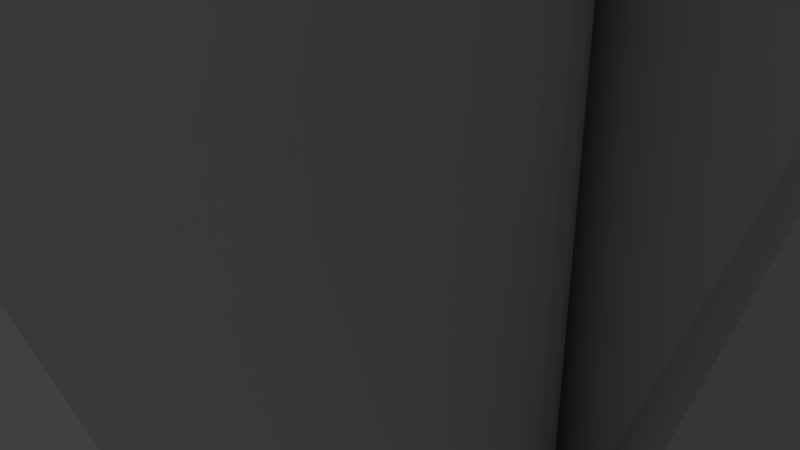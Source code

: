 # Source: drone_fixed_blend.blend  (saved by Blender 2.68.0; exported with 4.5.12 LTS)
import bpy
from mathutils import Matrix  # noqa: F401  (used for matrix-valued properties, if any)

bpy.ops.wm.read_factory_settings(use_empty=True)
scene = bpy.context.scene
scene.name = 'Scene'

# ---- collections
col_collection_1 = bpy.data.collections.new('Collection 1'); scene.collection.children.link(col_collection_1)

# ---- world
world_world = bpy.data.worlds.new('World'); scene.world = world_world
world_world.color = (0.05088, 0.05088, 0.05088)
world_world.use_sun_shadow = False
world_world.sun_shadow_jitter_overblur = 0.0
world_world.cycles.sampling_method = 'MANUAL'
world_world.cycles.sample_map_resolution = 256

# ---- cameras
cam_camera = bpy.data.cameras.new('Camera')
cam_camera.clip_end = 100.0
cam_camera.lens = 35.0
cam_camera.sensor_width = 32.0
cam_camera.sensor_height = 18.0
cam_camera.ortho_scale = 7.314
cam_camera.dof.focus_distance = 0.0
cam_camera.dof.aperture_fstop = 128.0

# ---- lights
light_lamp = bpy.data.lights.new('Lamp', 'POINT')
light_lamp.transmission_factor = 0.0
light_lamp.cutoff_distance = 30.0
light_lamp.energy = 100.0
light_lamp.shadow_buffer_clip_start = 1.001
light_lamp.shadow_soft_size = 0.1
light_lamp.shadow_maximum_resolution = 0.006
light_lamp.use_absolute_resolution = True
light_lamp.cycles.use_multiple_importance_sampling = False

# ---- meshes
me_cube_004 = bpy.data.meshes.new('Cube.004')
me_cube_004.from_pydata([(-3.089, 0.9588, -5.02), (-1.262e-06, 4.048, -5.145), (3.089, 0.9588, -5.02), (-28.07, -6.248, 9.541), (-1.262e-06, 4.048, 19.09), (28.07, -6.248, 9.541), (6.758, 0.2603, 7.709), (1.544, 2.503, -5.02), (-6.758, -0.2603, 7.709), (-1.544, 2.503, -5.02), (-3.085, -0.09893, -4.985), (0.003696, 2.99, -4.985), (3.092, -0.09893, -4.985), (0.003696, 2.99, 16.74), (6.762, -0.7975, 7.563), (1.922, 1.903, -4.989), (-6.754, -1.318, 7.563), (-1.922, 1.903, -4.989)], [], [(1, 9, 8), (7, 6, 2), (1, 8, 4), (8, 9, 0), (16, 17, 11, 13), (13, 11, 15, 14), (6, 14, 5), (5, 12, 2), (14, 15, 12), (17, 9, 1), (17, 1, 11), (4, 16, 13), (8, 16, 4), (9, 17, 0), (0, 17, 10), (16, 3, 10), (3, 16, 8), (0, 10, 3), (17, 16, 10), (3, 8, 0), (2, 6, 5), (5, 14, 12), (14, 4, 13), (14, 6, 4), (6, 1, 4), (6, 7, 1), (15, 2, 12), (15, 7, 2), (7, 15, 1), (1, 15, 11)])
me_cube_004.use_remesh_preserve_volume = False
me_cube_004.use_remesh_preserve_attributes = False
me_cube_004.use_mirror_vertex_groups = False
me_cube_004.update()
me_cube_003 = bpy.data.meshes.new('Cube.003')
me_cube_003.from_pydata([(-4.568, 2.752, -12.73), (2.752, 4.568, -12.73), (4.568, -2.752, -12.73), (-2.752, -4.568, -12.73), (-2.38, 1.434, -6.492), (1.434, 2.38, -6.492), (2.38, -1.434, -6.492), (-1.434, -2.38, -6.492), (-6.396, 3.853, -14.62), (3.853, 6.396, -14.62), (6.396, -3.853, -14.62), (-3.853, -6.396, -14.62), (-4.233, 2.55, -5.244), (2.55, 4.233, -5.244), (4.233, -2.55, -5.244), (-2.55, -4.233, -5.244), (0.501, -2.019, -7.532), (0.7569, -3.05, -11.16), (0.7013, -2.826, -6.7), (1.06, -4.27, -12.42), (2.019, 0.501, -7.532), (3.05, 0.7569, -11.16), (2.826, 0.7013, -6.7), (4.27, 1.06, -12.42), (-0.501, 2.019, -7.532), (-0.7013, 2.826, -6.7), (-1.06, 4.27, -12.42), (-0.7569, 3.05, -11.16), (-2.019, -0.501, -7.532), (-3.05, -0.7569, -11.16), (-2.826, -0.7013, -6.7), (-4.27, -1.06, -12.42)], [], [(28, 7, 3), (2, 17, 16), (18, 19, 14), (23, 14, 10), (22, 14, 23), (17, 3, 16), (21, 23, 10, 2), (27, 26, 9, 1), (29, 31, 8, 0), (17, 19, 11, 3), (22, 20, 14), (5, 20, 13), (24, 5, 13), (24, 13, 25), (30, 31, 15), (2, 10, 19, 17), (24, 25, 12), (10, 14, 19), (1, 9, 23, 21), (4, 24, 12), (6, 2, 16), (3, 7, 16), (0, 8, 26, 27), (28, 4, 12), (28, 3, 29), (23, 9, 13), (3, 11, 31, 29), (12, 30, 28), (22, 23, 13), (15, 31, 11), (15, 11, 19), (18, 15, 19), (13, 9, 26), (25, 13, 26), (26, 12, 25), (26, 8, 12), (12, 8, 31), (30, 12, 31), (20, 2, 6), (20, 21, 2), (21, 20, 1), (1, 20, 5), (24, 1, 5), (24, 27, 1), (27, 24, 0), (0, 24, 4), (28, 0, 4), (28, 29, 0), (20, 6, 14), (14, 6, 16), (18, 14, 16), (16, 15, 18), (16, 7, 15), (15, 7, 28), (30, 15, 28), (22, 13, 20)])
me_cube_003.use_remesh_preserve_volume = False
me_cube_003.use_remesh_preserve_attributes = False
me_cube_003.use_mirror_vertex_groups = False
me_cube_003.update()
me_cylinder_001 = bpy.data.meshes.new('Cylinder.001')
me_cylinder_001.from_pydata([(5.54e-08, 1.931, -7.666), (0.0, 2.5, 11.17), (0.3766, 1.893, -7.666), (0.4877, 2.452, 11.17), (0.7388, 1.784, -7.666), (0.9567, 2.31, 11.17), (1.073, 1.605, -7.666), (1.389, 2.079, 11.17), (1.365, 1.365, -7.666), (1.768, 1.768, 11.17), (1.605, 1.073, -7.666), (2.079, 1.389, 11.17), (1.784, 0.7388, -7.666), (2.31, 0.9567, 11.17), (1.893, 0.3766, -7.666), (2.452, 0.4877, 11.17), (1.931, 3.178e-07, -7.666), (2.5, 1.887e-07, 11.17), (1.893, -0.3766, -7.666), (2.452, -0.4321, 11.17), (1.784, -0.7388, -7.666), (2.31, -0.6106, 11.17), (1.605, -1.073, -7.666), (2.079, -0.7751, 11.17), (1.365, -1.365, -7.666), (1.768, -0.9193, 11.17), (1.073, -1.605, -7.666), (1.389, -1.038, 11.17), (0.7388, -1.784, -7.666), (0.9567, -1.126, 11.17), (0.3766, -1.893, -7.666), (0.4877, -1.18, 11.17), (-5.737e-07, -1.931, -7.666), (-8.146e-07, -1.198, 11.17), (-0.3766, -1.893, -7.666), (-0.4877, -1.18, 11.17), (-0.7388, -1.784, -7.666), (-0.9567, -1.126, 11.17), (-1.073, -1.605, -7.666), (-1.389, -1.038, 11.17), (-1.365, -1.365, -7.666), (-1.768, -0.9193, 11.17), (-1.605, -1.073, -7.666), (-2.079, -0.7751, 11.17), (-1.784, -0.7388, -7.666), (-2.31, -0.6106, 11.17), (-1.893, -0.3766, -7.666), (-2.452, -0.4321, 11.17), (-1.931, 2.036e-06, -7.666), (-2.5, 2.414e-06, 11.17), (-1.893, 0.3766, -7.666), (-2.452, 0.4877, 11.17), (-1.784, 0.7388, -7.666), (-2.31, 0.9567, 11.17), (-1.605, 1.073, -7.666), (-2.079, 1.389, 11.17), (-1.365, 1.365, -7.666), (-1.768, 1.768, 11.17), (-1.073, 1.605, -7.666), (-1.389, 2.079, 11.17), (-0.7388, 1.784, -7.666), (-0.9567, 2.31, 11.17), (-0.3766, 1.893, -7.666), (-0.4877, 2.452, 11.17), (0.1883, 1.912, -7.666), (0.2439, 2.476, 11.17), (0.0, 2.5, 0.0), (0.4877, 2.452, 0.0), (0.5577, 1.839, -7.666), (0.7222, 2.381, 11.17), (0.9567, 2.31, 0.0), (0.9057, 1.694, -7.666), (1.173, 2.194, 11.17), (1.389, 2.079, 0.0), (1.219, 1.485, -7.666), (1.578, 1.923, 11.17), (1.768, 1.768, 0.0), (1.485, 1.219, -7.666), (1.923, 1.578, 11.17), (2.079, 1.389, 0.0), (1.694, 0.9057, -7.666), (2.194, 1.173, 11.17), (2.31, 0.9567, 0.0), (1.839, 0.5577, -7.666), (2.381, 0.7222, 11.17), (2.452, 0.4877, 0.0), (1.912, 0.1883, -7.666), (2.476, 0.2439, 11.17), (2.5, 1.887e-07, 0.0), (1.912, -0.1883, -7.666), (2.476, -0.3393, 11.17), (2.452, -3.126, 3.317), (1.839, -0.5577, -7.666), (2.381, -0.5214, 11.17), (2.31, -3.595, 3.317), (1.694, -0.9057, -7.666), (2.194, -0.6929, 11.17), (2.079, -4.027, 3.317), (1.485, -1.219, -7.666), (1.923, -0.8472, 11.17), (1.768, -4.406, 3.317), (1.219, -1.485, -7.666), (1.578, -0.9785, 11.17), (1.389, -4.717, 3.317), (0.9057, -1.694, -7.666), (1.173, -1.082, 11.17), (0.9567, -4.948, 3.317), (0.5577, -1.839, -7.666), (0.7222, -1.153, 11.17), (0.4877, -5.09, 3.317), (0.1883, -1.912, -7.666), (0.2439, -1.189, 11.17), (-8.146e-07, -5.138, 3.317), (-0.1883, -1.912, -7.666), (-0.2439, -1.189, 11.17), (-0.4877, -5.09, 3.317), (-0.5577, -1.839, -7.666), (-0.7222, -1.153, 11.17), (-0.9567, -4.948, 3.317), (-0.9057, -1.694, -7.666), (-1.173, -1.082, 11.17), (-1.389, -4.717, 3.317), (-1.219, -1.485, -7.666), (-1.578, -0.9785, 11.17), (-1.768, -4.406, 3.317), (-1.485, -1.219, -7.666), (-1.923, -0.8472, 11.17), (-2.079, -4.027, 3.317), (-1.694, -0.9057, -7.666), (-2.194, -0.6929, 11.17), (-2.31, -3.595, 3.317), (-1.839, -0.5577, -7.666), (-2.381, -0.5214, 11.17), (-2.452, -3.126, 3.317), (-1.912, -0.1883, -7.666), (-2.476, -0.3393, 11.17), (-2.5, 2.414e-06, 0.0), (-1.912, 0.1883, -7.666), (-2.476, 0.2439, 11.17), (-2.452, 0.4877, 0.0), (-1.839, 0.5577, -7.666), (-2.381, 0.7222, 11.17), (-2.31, 0.9567, 0.0), (-1.694, 0.9057, -7.666), (-2.194, 1.173, 11.17), (-2.079, 1.389, 0.0), (-1.485, 1.219, -7.666), (-1.923, 1.578, 11.17), (-1.768, 1.768, 0.0), (-1.219, 1.485, -7.666), (-1.578, 1.923, 11.17), (-1.389, 2.079, 0.0), (-0.9057, 1.694, -7.666), (-1.173, 2.194, 11.17), (-0.9567, 2.31, 0.0), (-0.5577, 1.839, -7.666), (-0.7222, 2.381, 11.17), (-0.4877, 2.452, 0.0), (-0.1883, 1.912, -7.666), (-0.2439, 2.476, 11.17), (0.2439, 2.476, 0.0), (0.7222, 2.381, 0.0), (1.173, 2.194, 0.0), (1.578, 1.923, 0.0), (1.923, 1.578, 0.0), (2.194, 1.173, 0.0), (2.381, 0.7222, 0.0), (2.476, 0.2439, 0.0), (2.476, -2.882, 3.317), (2.381, -3.36, 3.317), (2.194, -3.811, 3.317), (1.923, -4.216, 3.317), (1.578, -4.561, 3.317), (1.173, -4.832, 3.317), (0.7222, -5.019, 3.317), (0.2439, -5.114, 3.317), (-0.2439, -5.114, 3.317), (-0.7222, -5.019, 3.317), (-1.173, -4.832, 3.317), (-1.578, -4.561, 3.317), (-1.923, -4.216, 3.317), (-2.194, -3.811, 3.317), (-2.381, -3.36, 3.317), (-2.476, -2.882, 3.317), (-2.476, 0.2439, 0.0), (-2.381, 0.7222, 0.0), (-2.194, 1.173, 0.0), (-1.923, 1.578, 0.0), (-1.578, 1.923, 0.0), (-1.173, 2.194, 0.0), (-0.2439, 2.476, 0.0), (-0.7222, 2.381, 0.0), (2.452, -3.126, 3.317), (2.31, -3.595, 3.317), (2.079, -4.027, 3.317), (1.768, -4.406, 3.317), (1.389, -4.717, 3.317), (0.9567, -4.948, 3.317), (0.4877, -5.09, 3.317), (-8.146e-07, -5.138, 3.317), (-0.4877, -5.09, 3.317), (-0.9567, -4.948, 3.317), (-1.389, -4.717, 3.317), (-1.768, -4.406, 3.317), (-2.079, -4.027, 3.317), (-2.31, -3.595, 3.317), (-2.452, -3.126, 3.317), (2.476, -2.882, 3.317), (2.381, -3.36, 3.317), (2.194, -3.811, 3.317), (1.923, -4.216, 3.317), (1.578, -4.561, 3.317), (1.173, -4.832, 3.317), (0.7222, -5.019, 3.317), (0.2439, -5.114, 3.317), (-0.2439, -5.114, 3.317), (-0.7222, -5.019, 3.317), (-1.173, -4.832, 3.317), (-1.578, -4.561, 3.317), (-1.923, -4.216, 3.317), (-2.194, -3.811, 3.317), (-2.381, -3.36, 3.317), (-2.476, -2.882, 3.317), (0.4877, 2.452, -5.79), (0.9567, 2.31, -5.79), (1.389, 2.079, -5.79), (1.768, 1.768, -5.79), (2.079, 1.389, -5.79), (2.31, 0.9567, -5.79), (2.452, 0.4877, -5.79), (2.5, 1.887e-07, -5.79), (2.465, -0.5856, -5.347), (2.323, -1.055, -5.347), (2.092, -1.487, -5.347), (1.781, -1.866, -5.347), (1.402, -2.177, -5.347), (0.9699, -2.408, -5.347), (0.5009, -2.55, -5.347), (0.01321, -2.598, -5.347), (-0.4745, -2.55, -5.347), (-0.9435, -2.408, -5.347), (-1.376, -2.177, -5.347), (-1.755, -1.866, -5.347), (-2.065, -1.487, -5.347), (-2.296, -1.055, -5.347), (-2.439, -0.5856, -5.347), (-2.5, 2.414e-06, -5.79), (-2.452, 0.4877, -5.79), (-2.31, 0.9567, -5.79), (-2.079, 1.389, -5.79), (-1.768, 1.768, -5.79), (-1.389, 2.079, -5.79), (-0.9567, 2.31, -5.79), (-0.4877, 2.452, -5.79), (0.0, 2.5, -5.79), (0.2439, 2.476, -5.79), (0.7222, 2.381, -5.79), (1.173, 2.194, -5.79), (1.578, 1.923, -5.79), (1.923, 1.578, -5.79), (2.194, 1.173, -5.79), (2.381, 0.7222, -5.79), (2.476, 0.2439, -5.79), (2.489, -0.3417, -5.347), (2.394, -0.82, -5.347), (2.207, -1.271, -5.347), (1.936, -1.676, -5.347), (1.592, -2.021, -5.347), (1.186, -2.292, -5.347), (0.7354, -2.479, -5.347), (0.2571, -2.574, -5.347), (-0.2307, -2.574, -5.347), (-0.709, -2.479, -5.347), (-1.16, -2.292, -5.347), (-1.565, -2.021, -5.347), (-1.91, -1.676, -5.347), (-2.181, -1.271, -5.347), (-2.368, -0.82, -5.347), (-2.463, -0.3417, -5.347), (-2.476, 0.2439, -5.79), (-2.381, 0.7222, -5.79), (-2.194, 1.173, -5.79), (-1.923, 1.578, -5.79), (-1.578, 1.923, -5.79), (-1.173, 2.194, -5.79), (-0.2439, 2.476, -5.79), (-0.7222, 2.381, -5.79), (-5.736e-07, 7.544e-07, -10.89), (0.3658, 2.464, 0.0), (0.1219, 2.488, 0.0), (0.8395, 2.345, 0.0), (0.605, 2.416, 0.0), (1.281, 2.136, 0.0), (1.065, 2.252, 0.0), (1.673, 1.845, 0.0), (1.484, 2.001, 0.0), (2.001, 1.484, 0.0), (1.845, 1.673, 0.0), (2.252, 1.065, 0.0), (2.136, 1.281, 0.0), (2.416, 0.605, 0.0), (2.345, 0.8395, 0.0), (2.488, 0.1219, 0.0), (2.464, 0.3658, 0.0), (-2.464, 0.3658, 0.0), (-2.488, 0.1219, 0.0), (-2.345, 0.8395, 0.0), (-2.416, 0.605, 0.0), (-2.136, 1.281, 0.0), (-2.252, 1.065, 0.0), (-1.845, 1.673, 0.0), (-2.001, 1.484, 0.0), (-1.484, 2.001, 0.0), (-1.673, 1.845, 0.0), (-1.065, 2.252, 0.0), (-1.281, 2.136, 0.0), (-0.1219, 2.488, 0.0), (-0.3658, 2.464, 0.0), (-0.605, 2.416, 0.0), (-0.8395, 2.345, 0.0), (0.4877, 2.452, -3.962), (0.9567, 2.31, -3.962), (1.389, 2.079, -3.962), (1.768, 1.768, -3.962), (2.079, 1.389, -3.962), (2.31, 0.9567, -3.962), (2.452, 0.4877, -3.962), (2.5, 1.887e-07, -3.962), (-2.5, 2.414e-06, -3.962), (-2.452, 0.4877, -3.962), (-2.31, 0.9567, -3.962), (-2.079, 1.389, -3.962), (-1.768, 1.768, -3.962), (-1.389, 2.079, -3.962), (-0.9567, 2.31, -3.962), (-0.4877, 2.452, -3.962), (0.0, 2.5, -3.962), (0.2439, 2.476, -3.962), (0.7222, 2.381, -3.962), (1.173, 2.194, -3.962), (1.578, 1.923, -3.962), (1.923, 1.578, -3.962), (2.194, 1.173, -3.962), (2.381, 0.7222, -3.962), (2.476, 0.2439, -3.962), (-2.476, 0.2439, -3.962), (-2.381, 0.7222, -3.962), (-2.194, 1.173, -3.962), (-1.923, 1.578, -3.962), (-1.578, 1.923, -3.962), (-1.173, 2.194, -3.962), (-0.2439, 2.476, -3.962), (-0.7222, 2.381, -3.962), (0.3658, 2.464, -5.79), (0.1219, 2.488, -5.79), (0.8395, 2.345, -5.79), (0.605, 2.416, -5.79), (1.281, 2.136, -5.79), (1.065, 2.252, -5.79), (1.673, 1.845, -5.79), (1.484, 2.001, -5.79), (2.001, 1.484, -5.79), (1.845, 1.673, -5.79), (2.252, 1.065, -5.79), (2.136, 1.281, -5.79), (2.416, 0.605, -5.79), (2.345, 0.8395, -5.79), (2.488, 0.1219, -5.79), (2.464, 0.3658, -5.79), (-2.464, 0.3658, -5.79), (-2.488, 0.1219, -5.79), (-2.345, 0.8395, -5.79), (-2.416, 0.605, -5.79), (-2.136, 1.281, -5.79), (-2.252, 1.065, -5.79), (-1.845, 1.673, -5.79), (-2.001, 1.484, -5.79), (-1.484, 2.001, -5.79), (-1.673, 1.845, -5.79), (-1.065, 2.252, -5.79), (-1.281, 2.136, -5.79), (-0.1219, 2.488, -5.79), (-0.3658, 2.464, -5.79), (-0.605, 2.416, -5.79), (-0.8395, 2.345, -5.79), (0.3658, 2.464, -3.962), (0.1219, 2.488, -3.962), (0.8395, 2.345, -3.962), (0.605, 2.416, -3.962), (1.281, 2.136, -3.962), (1.065, 2.252, -3.962), (1.673, 1.845, -3.962), (1.484, 2.001, -3.962), (2.001, 1.484, -3.962), (1.845, 1.673, -3.962), (2.252, 1.065, -3.962), (2.136, 1.281, -3.962), (2.416, 0.605, -3.962), (2.345, 0.8395, -3.962), (2.488, 0.1219, -3.962), (2.464, 0.3658, -3.962), (-2.464, 0.3658, -3.962), (-2.488, 0.1219, -3.962), (-2.345, 0.8395, -3.962), (-2.416, 0.605, -3.962), (-2.136, 1.281, -3.962), (-2.252, 1.065, -3.962), (-1.845, 1.673, -3.962), (-2.001, 1.484, -3.962), (-1.484, 2.001, -3.962), (-1.673, 1.845, -3.962), (-1.065, 2.252, -3.962), (-1.281, 2.136, -3.962), (-0.1219, 2.488, -3.962), (-0.3658, 2.464, -3.962), (-0.605, 2.416, -3.962), (-0.8395, 2.345, -3.962), (2.829e-07, 0.3719, 12.17)], [], [(160, 65, 3, 67, 288), (161, 69, 5, 70, 290), (162, 72, 7, 73, 292), (163, 75, 9, 76, 294), (164, 78, 11, 79, 296), (165, 81, 13, 82, 298), (166, 84, 15, 85, 300), (167, 87, 17, 88, 302), (168, 90, 19, 91), (169, 93, 21, 94), (170, 96, 23, 97), (171, 99, 25, 100), (172, 102, 27, 103), (173, 105, 29, 106), (174, 108, 31, 109), (175, 111, 33, 112), (176, 114, 35, 115), (177, 117, 37, 118), (178, 120, 39, 121), (179, 123, 41, 124), (180, 126, 43, 127), (181, 129, 45, 130), (182, 132, 47, 133), (183, 135, 49, 136), (184, 138, 51, 139, 304), (185, 141, 53, 142, 306), (186, 144, 55, 145, 308), (187, 147, 57, 148, 310), (188, 150, 59, 151, 312), (189, 153, 61, 154, 314), (190, 159, 1, 66, 316), (191, 156, 63, 157, 318), (385, 288, 67, 320), (386, 289, 160, 337), (66, 1, 65, 160, 289), (387, 290, 70, 321), (388, 291, 161, 338), (67, 3, 69, 161, 291), (389, 292, 73, 322), (390, 293, 162, 339), (70, 5, 72, 162, 293), (391, 294, 76, 323), (392, 295, 163, 340), (73, 7, 75, 163, 295), (393, 296, 79, 324), (394, 297, 164, 341), (76, 9, 78, 164, 297), (395, 298, 82, 325), (396, 299, 165, 342), (79, 11, 81, 165, 299), (397, 300, 85, 326), (398, 301, 166, 343), (82, 13, 84, 166, 301), (399, 302, 88, 327), (400, 303, 167, 344), (85, 15, 87, 167, 303), (263, 168, 91, 231), (230, 327, 88, 168, 263), (88, 17, 90, 168), (264, 169, 94, 232), (231, 91, 169, 264), (91, 19, 93, 169), (265, 170, 97, 233), (232, 94, 170, 265), (94, 21, 96, 170), (266, 171, 100, 234), (233, 97, 171, 266), (97, 23, 99, 171), (267, 172, 103, 235), (234, 100, 172, 267), (100, 25, 102, 172), (268, 173, 106, 236), (235, 103, 173, 268), (103, 27, 105, 173), (269, 174, 109, 237), (236, 106, 174, 269), (106, 29, 108, 174), (270, 175, 112, 238), (237, 109, 175, 270), (109, 31, 111, 175), (271, 176, 115, 239), (238, 112, 176, 271), (112, 33, 114, 176), (272, 177, 118, 240), (239, 115, 177, 272), (115, 35, 117, 177), (273, 178, 121, 241), (240, 118, 178, 273), (118, 37, 120, 178), (274, 179, 124, 242), (241, 121, 179, 274), (121, 39, 123, 179), (275, 180, 127, 243), (242, 124, 180, 275), (124, 41, 126, 180), (276, 181, 130, 244), (243, 127, 181, 276), (127, 43, 129, 181), (277, 182, 133, 245), (244, 130, 182, 277), (130, 45, 132, 182), (278, 183, 136, 328, 246), (245, 133, 183, 278), (133, 47, 135, 183), (401, 304, 139, 329), (402, 305, 184, 345), (136, 49, 138, 184, 305), (403, 306, 142, 330), (404, 307, 185, 346), (139, 51, 141, 185, 307), (405, 308, 145, 331), (406, 309, 186, 347), (142, 53, 144, 186, 309), (407, 310, 148, 332), (408, 311, 187, 348), (145, 55, 147, 187, 311), (409, 312, 151, 333), (410, 313, 188, 349), (148, 57, 150, 188, 313), (411, 314, 154, 334), (412, 315, 189, 350), (151, 59, 153, 189, 315), (413, 316, 66, 336), (414, 317, 190, 351), (157, 63, 159, 190, 317), (415, 318, 157, 335), (416, 319, 191, 352), (154, 61, 156, 191, 319), (115, 177, 216, 200), (175, 112, 199, 214), (106, 174, 213, 197), (130, 182, 221, 205), (172, 103, 196, 211), (180, 127, 204, 219), (97, 171, 210, 194), (121, 179, 218, 202), (169, 94, 193, 208), (177, 118, 201, 216), (112, 176, 215, 199), (174, 109, 198, 213), (182, 133, 206, 221), (103, 173, 212, 196), (127, 181, 220, 204), (171, 100, 195, 210), (179, 124, 203, 218), (94, 170, 209, 193), (118, 178, 217, 201), (168, 91, 192, 207), (176, 115, 200, 215), (109, 175, 214, 198), (133, 183, 222, 206), (173, 106, 197, 212), (181, 130, 205, 220), (100, 172, 211, 195), (124, 180, 219, 203), (170, 97, 194, 209), (178, 121, 202, 217), (91, 169, 208, 192), (64, 255, 353, 223, 2), (0, 254, 354, 255, 64), (68, 256, 355, 224, 4), (2, 223, 356, 256, 68), (71, 257, 357, 225, 6), (4, 224, 358, 257, 71), (74, 258, 359, 226, 8), (6, 225, 360, 258, 74), (77, 259, 361, 227, 10), (8, 226, 362, 259, 77), (80, 260, 363, 228, 12), (10, 227, 364, 260, 80), (83, 261, 365, 229, 14), (12, 228, 366, 261, 83), (86, 262, 367, 230, 16), (14, 229, 368, 262, 86), (89, 263, 231, 18), (16, 230, 263, 89), (92, 264, 232, 20), (18, 231, 264, 92), (95, 265, 233, 22), (20, 232, 265, 95), (98, 266, 234, 24), (22, 233, 266, 98), (101, 267, 235, 26), (24, 234, 267, 101), (104, 268, 236, 28), (26, 235, 268, 104), (107, 269, 237, 30), (28, 236, 269, 107), (110, 270, 238, 32), (30, 237, 270, 110), (113, 271, 239, 34), (32, 238, 271, 113), (116, 272, 240, 36), (34, 239, 272, 116), (119, 273, 241, 38), (36, 240, 273, 119), (122, 274, 242, 40), (38, 241, 274, 122), (125, 275, 243, 42), (40, 242, 275, 125), (128, 276, 244, 44), (42, 243, 276, 128), (131, 277, 245, 46), (44, 244, 277, 131), (134, 278, 246, 48), (46, 245, 278, 134), (137, 279, 369, 247, 50), (48, 246, 370, 279, 137), (140, 280, 371, 248, 52), (50, 247, 372, 280, 140), (143, 281, 373, 249, 54), (52, 248, 374, 281, 143), (146, 282, 375, 250, 56), (54, 249, 376, 282, 146), (149, 283, 377, 251, 58), (56, 250, 378, 283, 149), (152, 284, 379, 252, 60), (58, 251, 380, 284, 152), (158, 285, 381, 254, 0), (62, 253, 382, 285, 158), (155, 286, 383, 253, 62), (60, 252, 384, 286, 155), (0, 64, 287), (68, 4, 287), (71, 6, 287), (74, 8, 287), (77, 10, 287), (80, 12, 287), (83, 14, 287), (86, 16, 287), (89, 18, 287), (92, 20, 287), (95, 22, 287), (98, 24, 287), (101, 26, 287), (104, 28, 287), (107, 30, 287), (110, 32, 287), (113, 34, 287), (116, 36, 287), (119, 38, 287), (122, 40, 287), (125, 42, 287), (128, 44, 287), (131, 46, 287), (134, 48, 287), (137, 50, 287), (140, 52, 287), (143, 54, 287), (146, 56, 287), (149, 58, 287), (152, 60, 287), (155, 62, 287), (158, 0, 287), (2, 68, 287), (4, 71, 287), (6, 74, 287), (8, 77, 287), (10, 80, 287), (12, 83, 287), (14, 86, 287), (16, 89, 287), (18, 92, 287), (20, 95, 287), (22, 98, 287), (24, 101, 287), (26, 104, 287), (28, 107, 287), (30, 110, 287), (32, 113, 287), (34, 116, 287), (36, 119, 287), (38, 122, 287), (40, 125, 287), (42, 128, 287), (44, 131, 287), (46, 134, 287), (48, 137, 287), (50, 140, 287), (52, 143, 287), (54, 146, 287), (56, 149, 287), (58, 152, 287), (60, 155, 287), (62, 158, 287), (64, 2, 287), (353, 385, 320, 223), (255, 337, 385, 353), (337, 160, 288, 385), (354, 386, 337, 255), (254, 336, 386, 354), (336, 66, 289, 386), (355, 387, 321, 224), (256, 338, 387, 355), (338, 161, 290, 387), (356, 388, 338, 256), (223, 320, 388, 356), (320, 67, 291, 388), (357, 389, 322, 225), (257, 339, 389, 357), (339, 162, 292, 389), (358, 390, 339, 257), (224, 321, 390, 358), (321, 70, 293, 390), (359, 391, 323, 226), (258, 340, 391, 359), (340, 163, 294, 391), (360, 392, 340, 258), (225, 322, 392, 360), (322, 73, 295, 392), (361, 393, 324, 227), (259, 341, 393, 361), (341, 164, 296, 393), (362, 394, 341, 259), (226, 323, 394, 362), (323, 76, 297, 394), (363, 395, 325, 228), (260, 342, 395, 363), (342, 165, 298, 395), (364, 396, 342, 260), (227, 324, 396, 364), (324, 79, 299, 396), (365, 397, 326, 229), (261, 343, 397, 365), (343, 166, 300, 397), (366, 398, 343, 261), (228, 325, 398, 366), (325, 82, 301, 398), (367, 399, 327, 230), (262, 344, 399, 367), (344, 167, 302, 399), (368, 400, 344, 262), (229, 326, 400, 368), (326, 85, 303, 400), (369, 401, 329, 247), (279, 345, 401, 369), (345, 184, 304, 401), (370, 402, 345, 279), (246, 328, 402, 370), (328, 136, 305, 402), (371, 403, 330, 248), (280, 346, 403, 371), (346, 185, 306, 403), (372, 404, 346, 280), (247, 329, 404, 372), (329, 139, 307, 404), (373, 405, 331, 249), (281, 347, 405, 373), (347, 186, 308, 405), (374, 406, 347, 281), (248, 330, 406, 374), (330, 142, 309, 406), (375, 407, 332, 250), (282, 348, 407, 375), (348, 187, 310, 407), (376, 408, 348, 282), (249, 331, 408, 376), (331, 145, 311, 408), (377, 409, 333, 251), (283, 349, 409, 377), (349, 188, 312, 409), (378, 410, 349, 283), (250, 332, 410, 378), (332, 148, 313, 410), (379, 411, 334, 252), (284, 350, 411, 379), (350, 189, 314, 411), (380, 412, 350, 284), (251, 333, 412, 380), (333, 151, 315, 412), (381, 413, 336, 254), (285, 351, 413, 381), (351, 190, 316, 413), (382, 414, 351, 285), (253, 335, 414, 382), (335, 157, 317, 414), (383, 415, 335, 253), (286, 352, 415, 383), (352, 191, 318, 415), (384, 416, 352, 286), (252, 334, 416, 384), (334, 154, 319, 416), (3, 65, 417), (69, 3, 417), (72, 5, 417), (75, 7, 417), (78, 9, 417), (81, 11, 417), (84, 13, 417), (87, 15, 417), (90, 17, 417), (93, 19, 417), (96, 21, 417), (99, 23, 417), (102, 25, 417), (105, 27, 417), (108, 29, 417), (111, 31, 417), (114, 33, 417), (117, 35, 417), (120, 37, 417), (123, 39, 417), (126, 41, 417), (129, 43, 417), (132, 45, 417), (135, 47, 417), (138, 49, 417), (141, 51, 417), (144, 53, 417), (147, 55, 417), (150, 57, 417), (153, 59, 417), (156, 61, 417), (159, 63, 417), (5, 69, 417), (7, 72, 417), (9, 75, 417), (11, 78, 417), (13, 81, 417), (15, 84, 417), (17, 87, 417), (19, 90, 417), (21, 93, 417), (23, 96, 417), (25, 99, 417), (27, 102, 417), (29, 105, 417), (31, 108, 417), (33, 111, 417), (35, 114, 417), (37, 117, 417), (39, 120, 417), (41, 123, 417), (43, 126, 417), (45, 129, 417), (47, 132, 417), (49, 135, 417), (51, 138, 417), (53, 141, 417), (55, 144, 417), (57, 147, 417), (59, 150, 417), (61, 153, 417), (63, 156, 417), (1, 159, 417), (65, 1, 417)])
me_cylinder_001.use_remesh_preserve_volume = False
me_cylinder_001.use_remesh_preserve_attributes = False
me_cylinder_001.use_mirror_vertex_groups = False
me_cylinder_001.update()

# ---- objects
ob_drone = bpy.data.objects.new('Drone', None)
ob_wing = bpy.data.objects.new('Wing', me_cube_004)
ob_engine = bpy.data.objects.new('Engine', me_cube_003)
ob_body = bpy.data.objects.new('Body', me_cylinder_001)
ob_lamp = bpy.data.objects.new('Lamp', light_lamp)
ob_camera = bpy.data.objects.new('Camera', cam_camera)

# ---- transforms, parenting, visibility, modifiers, constraints
ob_drone.location = (0.0, 0.0, 0.0)
ob_drone.empty_image_offset = (0.0, 0.0)
ob_drone.lineart.crease_threshold = 0.0
ob_wing.parent = ob_drone
ob_wing.location = (0.0, 0.0, 0.0)
ob_wing.lineart.crease_threshold = 0.0
ob_engine.parent = ob_drone
ob_engine.location = (0.0, 0.0, 0.0)
ob_engine.lineart.crease_threshold = 0.0
ob_body.parent = ob_drone
ob_body.location = (0.0, 0.0, 0.0)
ob_body.lineart.crease_threshold = 0.0
ob_lamp.location = (4.076, 1.005, 5.904)
ob_lamp.rotation_euler = (0.6503, 0.05522, 1.866)
ob_lamp.lock_rotations_4d = False
ob_lamp.empty_display_type = 'ARROWS'
ob_lamp.color = (0.0, 0.0, 0.0, 0.0)
ob_lamp.lineart.crease_threshold = 0.0
ob_camera.location = (7.481, -6.508, 5.344)
ob_camera.rotation_euler = (1.109, 0.01082, 0.8149)
ob_camera.lock_rotations_4d = False
ob_camera.empty_display_type = 'ARROWS'
ob_camera.color = (0.0, 0.0, 0.0, 0.0)
ob_camera.display_type = 'WIRE'
ob_camera.lineart.crease_threshold = 0.0

# ---- collection membership
col_collection_1.objects.link(ob_drone)
col_collection_1.objects.link(ob_wing)
col_collection_1.objects.link(ob_engine)
col_collection_1.objects.link(ob_body)
col_collection_1.objects.link(ob_lamp)
col_collection_1.objects.link(ob_camera)

# ---- scene / render settings (as saved in the file)
scene.camera = ob_camera
scene.frame_start = 1; scene.frame_end = 40; scene.frame_set(1)
scene.render.engine = 'BLENDER_EEVEE_NEXT'
scene.render.image_settings.color_mode = 'RGB'
scene.render.image_settings.compression = 90
scene.render.resolution_percentage = 50
scene.render.dither_intensity = 0.0
scene.cycles.use_denoising = False
scene.cycles.samples = 10
scene.cycles.sampling_pattern = 'TABULATED_SOBOL'
scene.cycles.light_sampling_threshold = 0.0
scene.cycles.use_adaptive_sampling = False
scene.cycles.use_light_tree = False
scene.cycles.blur_glossy = 0.0
scene.cycles.volume_bounces = 1
scene.cycles.pixel_filter_type = 'GAUSSIAN'
scene.cycles.sample_clamp_indirect = 0.0
scene.view_settings.view_transform = 'Standard'
bpy.context.view_layer.update()
